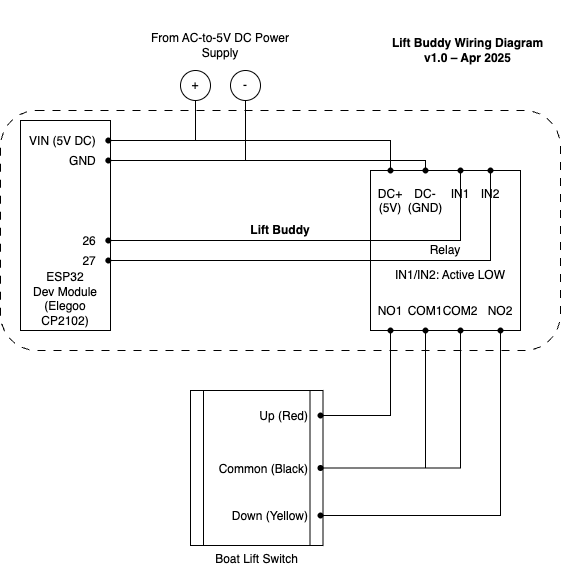

The diagram above was exported from draw.io. Its source (the exported page's mxGraphModel, read from the mxfile embedded in the PNG):
<mxGraphModel dx="1233" dy="2106" grid="1" gridSize="10" guides="1" tooltips="1" connect="1" arrows="1" fold="1" page="1" pageScale="1" pageWidth="850" pageHeight="1100" math="0" shadow="0">
  <root>
    <mxCell id="0" />
    <mxCell id="1" parent="0" />
    <mxCell id="bEPY72WhH8mOpzjjoDXT-49" value="Lift Buddy" style="rounded=1;whiteSpace=wrap;html=1;dashed=1;dashPattern=8 8;fillColor=none;labelPosition=center;verticalLabelPosition=middle;align=center;verticalAlign=middle;textShadow=0;fontStyle=1" parent="1" vertex="1">
      <mxGeometry x="10" y="60" width="560" height="240" as="geometry" />
    </mxCell>
    <mxCell id="bEPY72WhH8mOpzjjoDXT-27" style="edgeStyle=orthogonalEdgeStyle;rounded=0;orthogonalLoop=1;jettySize=auto;html=1;exitX=0.5;exitY=1;exitDx=0;exitDy=0;endArrow=none;startFill=0;" parent="1" source="bEPY72WhH8mOpzjjoDXT-18" target="bEPY72WhH8mOpzjjoDXT-23" edge="1">
      <mxGeometry relative="1" as="geometry">
        <Array as="points">
          <mxPoint x="205" y="90" />
          <mxPoint x="400" y="90" />
        </Array>
      </mxGeometry>
    </mxCell>
    <mxCell id="bEPY72WhH8mOpzjjoDXT-18" value="+" style="ellipse;whiteSpace=wrap;html=1;aspect=fixed;" parent="1" vertex="1">
      <mxGeometry x="190" y="20" width="30" height="30" as="geometry" />
    </mxCell>
    <mxCell id="bEPY72WhH8mOpzjjoDXT-19" style="edgeStyle=orthogonalEdgeStyle;rounded=0;orthogonalLoop=1;jettySize=auto;html=1;entryX=0.1;entryY=0.85;entryDx=0;entryDy=0;entryPerimeter=0;endArrow=none;startFill=0;" parent="1" source="bEPY72WhH8mOpzjjoDXT-18" target="bEPY72WhH8mOpzjjoDXT-2" edge="1">
      <mxGeometry relative="1" as="geometry">
        <Array as="points">
          <mxPoint x="205" y="90" />
        </Array>
      </mxGeometry>
    </mxCell>
    <mxCell id="bEPY72WhH8mOpzjjoDXT-20" value="-" style="ellipse;whiteSpace=wrap;html=1;aspect=fixed;" parent="1" vertex="1">
      <mxGeometry x="240" y="20" width="30" height="30" as="geometry" />
    </mxCell>
    <mxCell id="bEPY72WhH8mOpzjjoDXT-21" style="edgeStyle=orthogonalEdgeStyle;rounded=0;orthogonalLoop=1;jettySize=auto;html=1;entryX=0.25;entryY=0.75;entryDx=0;entryDy=0;entryPerimeter=0;endArrow=none;startFill=0;" parent="1" source="bEPY72WhH8mOpzjjoDXT-20" target="bEPY72WhH8mOpzjjoDXT-3" edge="1">
      <mxGeometry relative="1" as="geometry">
        <Array as="points">
          <mxPoint x="255" y="110" />
        </Array>
      </mxGeometry>
    </mxCell>
    <mxCell id="bEPY72WhH8mOpzjjoDXT-28" style="edgeStyle=orthogonalEdgeStyle;rounded=0;orthogonalLoop=1;jettySize=auto;html=1;entryX=0.45;entryY=1;entryDx=0;entryDy=0;entryPerimeter=0;endArrow=none;startFill=0;" parent="1" source="bEPY72WhH8mOpzjjoDXT-20" target="bEPY72WhH8mOpzjjoDXT-24" edge="1">
      <mxGeometry relative="1" as="geometry">
        <Array as="points">
          <mxPoint x="255" y="110" />
          <mxPoint x="435" y="110" />
        </Array>
      </mxGeometry>
    </mxCell>
    <mxCell id="bEPY72WhH8mOpzjjoDXT-31" value="" style="group" parent="1" vertex="1" connectable="0">
      <mxGeometry x="380" y="110" width="160" height="180" as="geometry" />
    </mxCell>
    <mxCell id="bEPY72WhH8mOpzjjoDXT-22" value="Relay" style="rounded=0;whiteSpace=wrap;html=1;verticalAlign=middle;" parent="bEPY72WhH8mOpzjjoDXT-31" vertex="1">
      <mxGeometry y="10" width="150" height="160" as="geometry" />
    </mxCell>
    <mxCell id="bEPY72WhH8mOpzjjoDXT-23" value="DC+&#10;(5V)" style="shape=waypoint;sketch=0;fillStyle=solid;size=6;pointerEvents=1;points=[];fillColor=none;resizable=0;rotatable=0;perimeter=centerPerimeter;snapToPoint=1;labelPosition=center;verticalLabelPosition=bottom;align=center;verticalAlign=top;" parent="bEPY72WhH8mOpzjjoDXT-31" vertex="1">
      <mxGeometry x="10" width="20" height="20" as="geometry" />
    </mxCell>
    <mxCell id="bEPY72WhH8mOpzjjoDXT-24" value="DC-&#10;(GND)" style="shape=waypoint;sketch=0;fillStyle=solid;size=6;pointerEvents=1;points=[];fillColor=none;resizable=0;rotatable=0;perimeter=centerPerimeter;snapToPoint=1;labelPosition=center;verticalLabelPosition=bottom;align=center;verticalAlign=top;" parent="bEPY72WhH8mOpzjjoDXT-31" vertex="1">
      <mxGeometry x="45" width="20" height="20" as="geometry" />
    </mxCell>
    <mxCell id="bEPY72WhH8mOpzjjoDXT-25" value="IN1" style="shape=waypoint;sketch=0;fillStyle=solid;size=6;pointerEvents=1;points=[];fillColor=none;resizable=0;rotatable=0;perimeter=centerPerimeter;snapToPoint=1;labelPosition=center;verticalLabelPosition=bottom;align=center;verticalAlign=top;" parent="bEPY72WhH8mOpzjjoDXT-31" vertex="1">
      <mxGeometry x="80" width="20" height="20" as="geometry" />
    </mxCell>
    <mxCell id="bEPY72WhH8mOpzjjoDXT-26" value="IN2" style="shape=waypoint;sketch=0;fillStyle=solid;size=6;pointerEvents=1;points=[];fillColor=none;resizable=0;rotatable=0;perimeter=centerPerimeter;snapToPoint=1;verticalAlign=top;labelPosition=center;verticalLabelPosition=bottom;align=center;" parent="bEPY72WhH8mOpzjjoDXT-31" vertex="1">
      <mxGeometry x="110" width="20" height="20" as="geometry" />
    </mxCell>
    <mxCell id="bEPY72WhH8mOpzjjoDXT-33" value="NO1" style="shape=waypoint;sketch=0;fillStyle=solid;size=6;pointerEvents=1;points=[];fillColor=none;resizable=0;rotatable=0;perimeter=centerPerimeter;snapToPoint=1;labelPosition=center;verticalLabelPosition=top;align=center;verticalAlign=bottom;" parent="bEPY72WhH8mOpzjjoDXT-31" vertex="1">
      <mxGeometry x="10" y="160" width="20" height="20" as="geometry" />
    </mxCell>
    <mxCell id="bEPY72WhH8mOpzjjoDXT-34" value="COM1" style="shape=waypoint;sketch=0;fillStyle=solid;size=6;pointerEvents=1;points=[];fillColor=none;resizable=0;rotatable=0;perimeter=centerPerimeter;snapToPoint=1;labelPosition=center;verticalLabelPosition=top;align=center;verticalAlign=bottom;" parent="bEPY72WhH8mOpzjjoDXT-31" vertex="1">
      <mxGeometry x="45" y="160" width="20" height="20" as="geometry" />
    </mxCell>
    <mxCell id="bEPY72WhH8mOpzjjoDXT-35" value="COM2" style="shape=waypoint;sketch=0;fillStyle=solid;size=6;pointerEvents=1;points=[];fillColor=none;resizable=0;rotatable=0;perimeter=centerPerimeter;snapToPoint=1;labelPosition=center;verticalLabelPosition=top;align=center;verticalAlign=bottom;" parent="bEPY72WhH8mOpzjjoDXT-31" vertex="1">
      <mxGeometry x="80" y="160" width="20" height="20" as="geometry" />
    </mxCell>
    <mxCell id="bEPY72WhH8mOpzjjoDXT-36" value="NO2" style="shape=waypoint;sketch=0;fillStyle=solid;size=6;pointerEvents=1;points=[];fillColor=none;resizable=0;rotatable=0;perimeter=centerPerimeter;snapToPoint=1;labelPosition=center;verticalLabelPosition=top;align=center;verticalAlign=bottom;" parent="bEPY72WhH8mOpzjjoDXT-31" vertex="1">
      <mxGeometry x="120" y="160" width="20" height="20" as="geometry" />
    </mxCell>
    <mxCell id="AmImtwRUiXq_P3mnpE0z-6" value="IN1/IN2: Active LOW" style="text;html=1;align=center;verticalAlign=middle;whiteSpace=wrap;rounded=0;" vertex="1" parent="bEPY72WhH8mOpzjjoDXT-31">
      <mxGeometry x="15" y="100" width="130" height="30" as="geometry" />
    </mxCell>
    <mxCell id="bEPY72WhH8mOpzjjoDXT-32" value="" style="group" parent="1" vertex="1" connectable="0">
      <mxGeometry x="30" y="70" width="100" height="210" as="geometry" />
    </mxCell>
    <mxCell id="bEPY72WhH8mOpzjjoDXT-1" value="ESP32 &lt;br&gt;Dev Module &lt;br&gt;(Elegoo CP2102)" style="rounded=0;whiteSpace=wrap;html=1;verticalAlign=bottom;" parent="bEPY72WhH8mOpzjjoDXT-32" vertex="1">
      <mxGeometry width="90" height="210" as="geometry" />
    </mxCell>
    <mxCell id="bEPY72WhH8mOpzjjoDXT-2" value="VIN (5V DC)" style="shape=waypoint;sketch=0;fillStyle=solid;size=6;pointerEvents=1;points=[];fillColor=none;resizable=0;rotatable=0;perimeter=centerPerimeter;snapToPoint=1;verticalAlign=middle;align=right;labelPosition=left;verticalLabelPosition=middle;" parent="bEPY72WhH8mOpzjjoDXT-32" vertex="1">
      <mxGeometry x="77.77777777777779" y="10" width="20" height="20" as="geometry" />
    </mxCell>
    <mxCell id="bEPY72WhH8mOpzjjoDXT-3" value="GND" style="shape=waypoint;sketch=0;fillStyle=solid;size=6;pointerEvents=1;points=[];fillColor=none;resizable=0;rotatable=0;perimeter=centerPerimeter;snapToPoint=1;verticalAlign=middle;align=right;labelPosition=left;verticalLabelPosition=middle;" parent="bEPY72WhH8mOpzjjoDXT-32" vertex="1">
      <mxGeometry x="77.77777777777779" y="30" width="20" height="20" as="geometry" />
    </mxCell>
    <mxCell id="bEPY72WhH8mOpzjjoDXT-6" value="26" style="shape=waypoint;sketch=0;fillStyle=solid;size=6;pointerEvents=1;points=[];fillColor=none;resizable=0;rotatable=0;perimeter=centerPerimeter;snapToPoint=1;verticalAlign=middle;align=right;labelPosition=left;verticalLabelPosition=middle;" parent="bEPY72WhH8mOpzjjoDXT-32" vertex="1">
      <mxGeometry x="77.77777777777779" y="110" width="20" height="20" as="geometry" />
    </mxCell>
    <mxCell id="bEPY72WhH8mOpzjjoDXT-7" value="27" style="shape=waypoint;sketch=0;fillStyle=solid;size=6;pointerEvents=1;points=[];fillColor=none;resizable=0;rotatable=0;perimeter=centerPerimeter;snapToPoint=1;verticalAlign=middle;align=right;labelPosition=left;verticalLabelPosition=middle;" parent="bEPY72WhH8mOpzjjoDXT-32" vertex="1">
      <mxGeometry x="77.77777777777779" y="130" width="20" height="20" as="geometry" />
    </mxCell>
    <mxCell id="bEPY72WhH8mOpzjjoDXT-30" style="edgeStyle=orthogonalEdgeStyle;rounded=0;orthogonalLoop=1;jettySize=auto;html=1;entryX=0.4;entryY=0.85;entryDx=0;entryDy=0;entryPerimeter=0;endArrow=none;startFill=0;" parent="1" source="bEPY72WhH8mOpzjjoDXT-7" target="bEPY72WhH8mOpzjjoDXT-26" edge="1">
      <mxGeometry relative="1" as="geometry">
        <Array as="points">
          <mxPoint x="500" y="210" />
        </Array>
      </mxGeometry>
    </mxCell>
    <mxCell id="bEPY72WhH8mOpzjjoDXT-29" style="edgeStyle=orthogonalEdgeStyle;rounded=0;orthogonalLoop=1;jettySize=auto;html=1;entryX=0.75;entryY=0.8;entryDx=0;entryDy=0;entryPerimeter=0;endArrow=none;startFill=0;" parent="1" source="bEPY72WhH8mOpzjjoDXT-6" target="bEPY72WhH8mOpzjjoDXT-25" edge="1">
      <mxGeometry relative="1" as="geometry" />
    </mxCell>
    <mxCell id="bEPY72WhH8mOpzjjoDXT-44" value="" style="group" parent="1" vertex="1" connectable="0">
      <mxGeometry x="200" y="340" width="140" height="155" as="geometry" />
    </mxCell>
    <mxCell id="bEPY72WhH8mOpzjjoDXT-38" value="Boat Lift Switch" style="shape=process;whiteSpace=wrap;html=1;backgroundOutline=1;labelPosition=center;verticalLabelPosition=bottom;align=center;verticalAlign=top;" parent="bEPY72WhH8mOpzjjoDXT-44" vertex="1">
      <mxGeometry width="132.5" height="155" as="geometry" />
    </mxCell>
    <mxCell id="bEPY72WhH8mOpzjjoDXT-39" value="Up (Red)" style="shape=waypoint;sketch=0;fillStyle=solid;size=6;pointerEvents=1;points=[];fillColor=none;resizable=0;rotatable=0;perimeter=centerPerimeter;snapToPoint=1;labelPosition=left;verticalLabelPosition=middle;align=right;verticalAlign=middle;" parent="bEPY72WhH8mOpzjjoDXT-44" vertex="1">
      <mxGeometry x="120" y="15" width="20" height="20" as="geometry" />
    </mxCell>
    <mxCell id="bEPY72WhH8mOpzjjoDXT-40" value="Common (Black)" style="shape=waypoint;sketch=0;fillStyle=solid;size=6;pointerEvents=1;points=[];fillColor=none;resizable=0;rotatable=0;perimeter=centerPerimeter;snapToPoint=1;labelPosition=left;verticalLabelPosition=middle;align=right;verticalAlign=middle;" parent="bEPY72WhH8mOpzjjoDXT-44" vertex="1">
      <mxGeometry x="120" y="67.5" width="20" height="20" as="geometry" />
    </mxCell>
    <mxCell id="bEPY72WhH8mOpzjjoDXT-43" value="Down (Yellow)" style="shape=waypoint;sketch=0;fillStyle=solid;size=6;pointerEvents=1;points=[];fillColor=none;resizable=0;rotatable=0;perimeter=centerPerimeter;snapToPoint=1;labelPosition=left;verticalLabelPosition=middle;align=right;verticalAlign=middle;" parent="bEPY72WhH8mOpzjjoDXT-44" vertex="1">
      <mxGeometry x="120" y="115" width="20" height="20" as="geometry" />
    </mxCell>
    <mxCell id="bEPY72WhH8mOpzjjoDXT-45" style="edgeStyle=orthogonalEdgeStyle;rounded=0;orthogonalLoop=1;jettySize=auto;html=1;entryX=0.85;entryY=0.2;entryDx=0;entryDy=0;entryPerimeter=0;endArrow=none;startFill=0;" parent="1" source="bEPY72WhH8mOpzjjoDXT-40" target="bEPY72WhH8mOpzjjoDXT-34" edge="1">
      <mxGeometry relative="1" as="geometry" />
    </mxCell>
    <mxCell id="bEPY72WhH8mOpzjjoDXT-46" style="edgeStyle=orthogonalEdgeStyle;rounded=0;orthogonalLoop=1;jettySize=auto;html=1;entryX=0.55;entryY=0.85;entryDx=0;entryDy=0;entryPerimeter=0;endArrow=none;startFill=0;" parent="1" source="bEPY72WhH8mOpzjjoDXT-40" target="bEPY72WhH8mOpzjjoDXT-35" edge="1">
      <mxGeometry relative="1" as="geometry" />
    </mxCell>
    <mxCell id="bEPY72WhH8mOpzjjoDXT-47" style="edgeStyle=orthogonalEdgeStyle;rounded=0;orthogonalLoop=1;jettySize=auto;html=1;entryX=0.8;entryY=0.75;entryDx=0;entryDy=0;entryPerimeter=0;endArrow=none;startFill=0;" parent="1" source="bEPY72WhH8mOpzjjoDXT-39" target="bEPY72WhH8mOpzjjoDXT-33" edge="1">
      <mxGeometry relative="1" as="geometry" />
    </mxCell>
    <mxCell id="bEPY72WhH8mOpzjjoDXT-48" style="edgeStyle=orthogonalEdgeStyle;rounded=0;orthogonalLoop=1;jettySize=auto;html=1;entryX=0.5;entryY=0.85;entryDx=0;entryDy=0;entryPerimeter=0;endArrow=none;startFill=0;" parent="1" source="bEPY72WhH8mOpzjjoDXT-43" target="bEPY72WhH8mOpzjjoDXT-36" edge="1">
      <mxGeometry relative="1" as="geometry" />
    </mxCell>
    <mxCell id="AmImtwRUiXq_P3mnpE0z-5" value="From AC-to-5V DC Power Supply" style="text;html=1;align=center;verticalAlign=middle;whiteSpace=wrap;rounded=0;" vertex="1" parent="1">
      <mxGeometry x="140" y="-20" width="180" height="30" as="geometry" />
    </mxCell>
    <mxCell id="AmImtwRUiXq_P3mnpE0z-7" value="Lift Buddy Wiring Diagram v1.0 – Apr 2025" style="text;html=1;align=center;verticalAlign=middle;whiteSpace=wrap;rounded=0;fontStyle=1" vertex="1" parent="1">
      <mxGeometry x="390" y="-50" width="175" height="100" as="geometry" />
    </mxCell>
  </root>
</mxGraphModel>